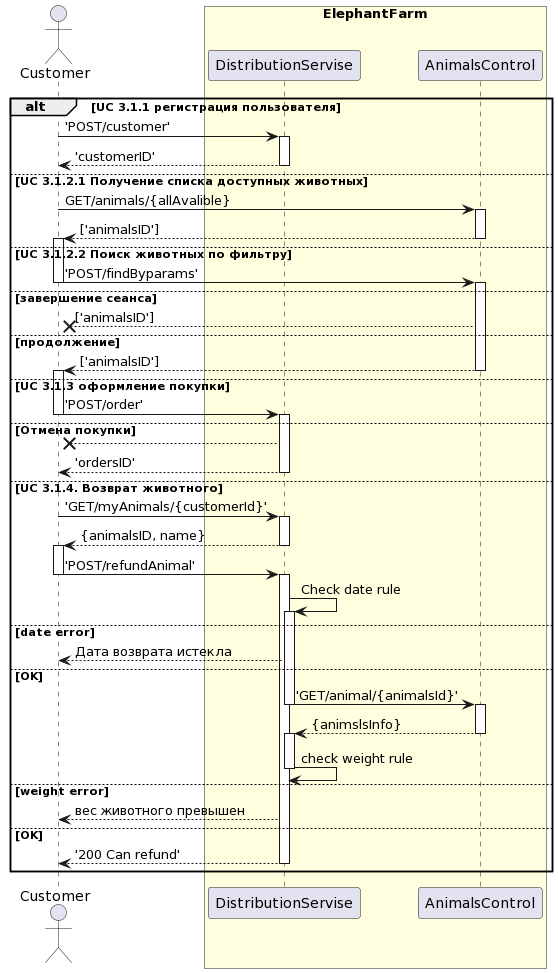

The diagram above was rendered by PlantUML. Its source (embedded in the PNG):
@startuml
actor Customer as c
box "ElephantFarm" #LightYellow
participant DistributionServise as ds
participant AnimalsControl as as
end box
alt UC 3.1.1 регистрация пользователя
c -> ds ++: 'POST/customer'
ds --> c --: 'customerID'
else UC 3.1.2.1 Получение списка доступных животных
c -> as ++: GET/animals/{allAvalible}
as --> c --++: ['animalsID']
else UC 3.1.2.2 Поиск животных по фильтру
c -> as --++: 'POST/findByparams'
else завершение сеанса
as -->x c : ['animalsID']
else продолжение
as --> c --++: ['animalsID']

else UC 3.1.3 оформление покупки
c -> ds --++: 'POST/order'
else Отмена покупки
ds -->x c
ds --> c --: 'ordersID' 
else UC 3.1.4. Возврат животного
c -> ds ++: 'GET/myAnimals/{customerId}'
ds --> c--++: {animalsID, name}
c -> ds --++: 'POST/refundAnimal'
  ds -> ds ++: Check date rule
else date error
  ds --> c: Дата возврата истекла
else OK
  ds -> as --++: 'GET/animal/{animalsId}'
  as --> ds--++: {animslsInfo}
  ds -> ds --: check weight rule
else weight error
  ds --> c: вес животного превышен
else OK
ds --> c --: '200 Can refund'
  


end
@enduml